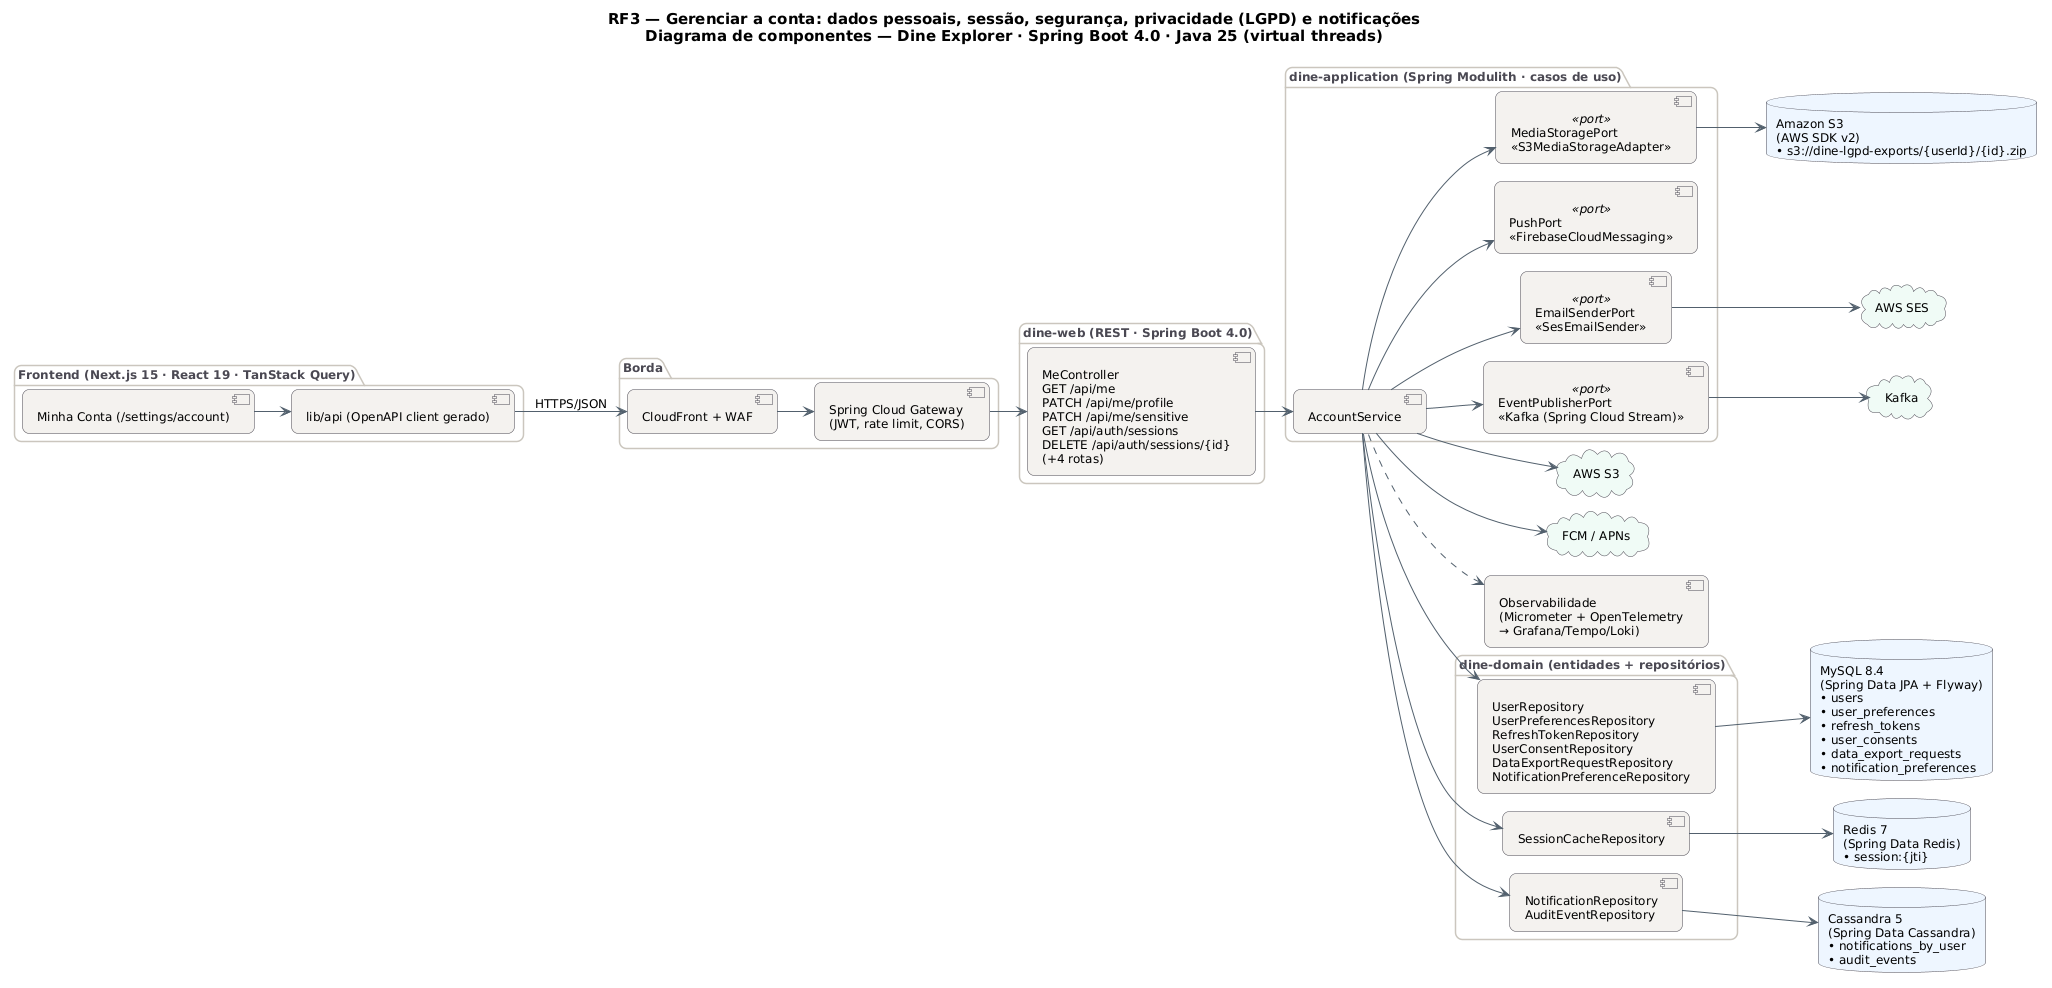

The diagram above was rendered by PlantUML. Its source (embedded in the PNG):
@startuml RF3_Componentes
!pragma layout smetana
skinparam backgroundColor #FFFFFF
skinparam shadowing false
skinparam defaultFontName "DejaVu Sans"
skinparam defaultFontSize 12
skinparam titleFontSize 15
skinparam roundcorner 14
skinparam ArrowColor #52606D
skinparam note {
  BackgroundColor #FFFDEB
  BorderColor #D8CE78
  FontColor #554F24
}
skinparam component {
  BackgroundColor #F4F2EF
  BorderColor #4A4852
}
skinparam package {
  BorderColor #CBC6BE
  FontColor #4A4852
}
skinparam database {
  BackgroundColor #EEF6FF
  BorderColor #4A4852
}
skinparam cloud {
  BackgroundColor #F0FBF6
  BorderColor #4A4852
}
left to right direction
title RF3 — Gerenciar a conta: dados pessoais, sessão, segurança, privacidade (LGPD) e notificações\nDiagrama de componentes — Dine Explorer · Spring Boot 4.0 · Java 25 (virtual threads)

package "Frontend (Next.js 15 · React 19 · TanStack Query)" {
  component "Minha Conta (/settings/account)" as FE
  component "lib/api (OpenAPI client gerado)" as APIC
}
package "Borda" {
  component "CloudFront + WAF" as CDN
  component "Spring Cloud Gateway\n(JWT, rate limit, CORS)" as GW
}
package "dine-web (REST · Spring Boot 4.0)" {
  component "MeController\nGET /api/me\nPATCH /api/me/profile\nPATCH /api/me/sensitive\nGET /api/auth/sessions\nDELETE /api/auth/sessions/{id}\n(+4 rotas)" as CT
}
package "dine-application (Spring Modulith · casos de uso)" {
  component "AccountService" as SV
  component "MediaStoragePort\n«S3MediaStorageAdapter»" as PT0 <<port>>
  component "EmailSenderPort\n«SesEmailSender»" as PT1 <<port>>
  component "PushPort\n«FirebaseCloudMessaging»" as PT2 <<port>>
  component "EventPublisherPort\n«Kafka (Spring Cloud Stream)»" as PT3 <<port>>
}
package "dine-domain (entidades + repositórios)" {
  component "UserRepository\nUserPreferencesRepository\nRefreshTokenRepository\nUserConsentRepository\nDataExportRequestRepository\nNotificationPreferenceRepository" as REPO_MySQL
  component "SessionCacheRepository" as REPO_Redis
  component "NotificationRepository\nAuditEventRepository" as REPO_Cassandra
}
database "MySQL 8.4\n(Spring Data JPA + Flyway)\n• users\n• user_preferences\n• refresh_tokens\n• user_consents\n• data_export_requests\n• notification_preferences" as DB_MySQL
database "Redis 7\n(Spring Data Redis)\n• session:{jti}" as DB_Redis
database "Amazon S3\n(AWS SDK v2)\n• s3://dine-lgpd-exports/{userId}/{id}.zip" as DB_S3
database "Cassandra 5\n(Spring Data Cassandra)\n• notifications_by_user\n• audit_events" as DB_Cassandra
cloud "AWS S3" as EX0
cloud "AWS SES" as EX1
cloud "FCM / APNs" as EX2
cloud "Kafka" as EX3
component "Observabilidade\n(Micrometer + OpenTelemetry\n→ Grafana/Tempo/Loki)" as OBS
FE --> APIC
APIC --> CDN : HTTPS/JSON
CDN --> GW
GW --> CT
CT --> SV
SV ..> OBS
SV --> PT0
SV --> PT1
SV --> PT2
SV --> PT3
SV --> REPO_MySQL
REPO_MySQL --> DB_MySQL
SV --> REPO_Redis
REPO_Redis --> DB_Redis
SV --> REPO_Cassandra
REPO_Cassandra --> DB_Cassandra
PT0 --> DB_S3
SV --> EX0
PT1 --> EX1
SV --> EX2
PT3 --> EX3
@enduml